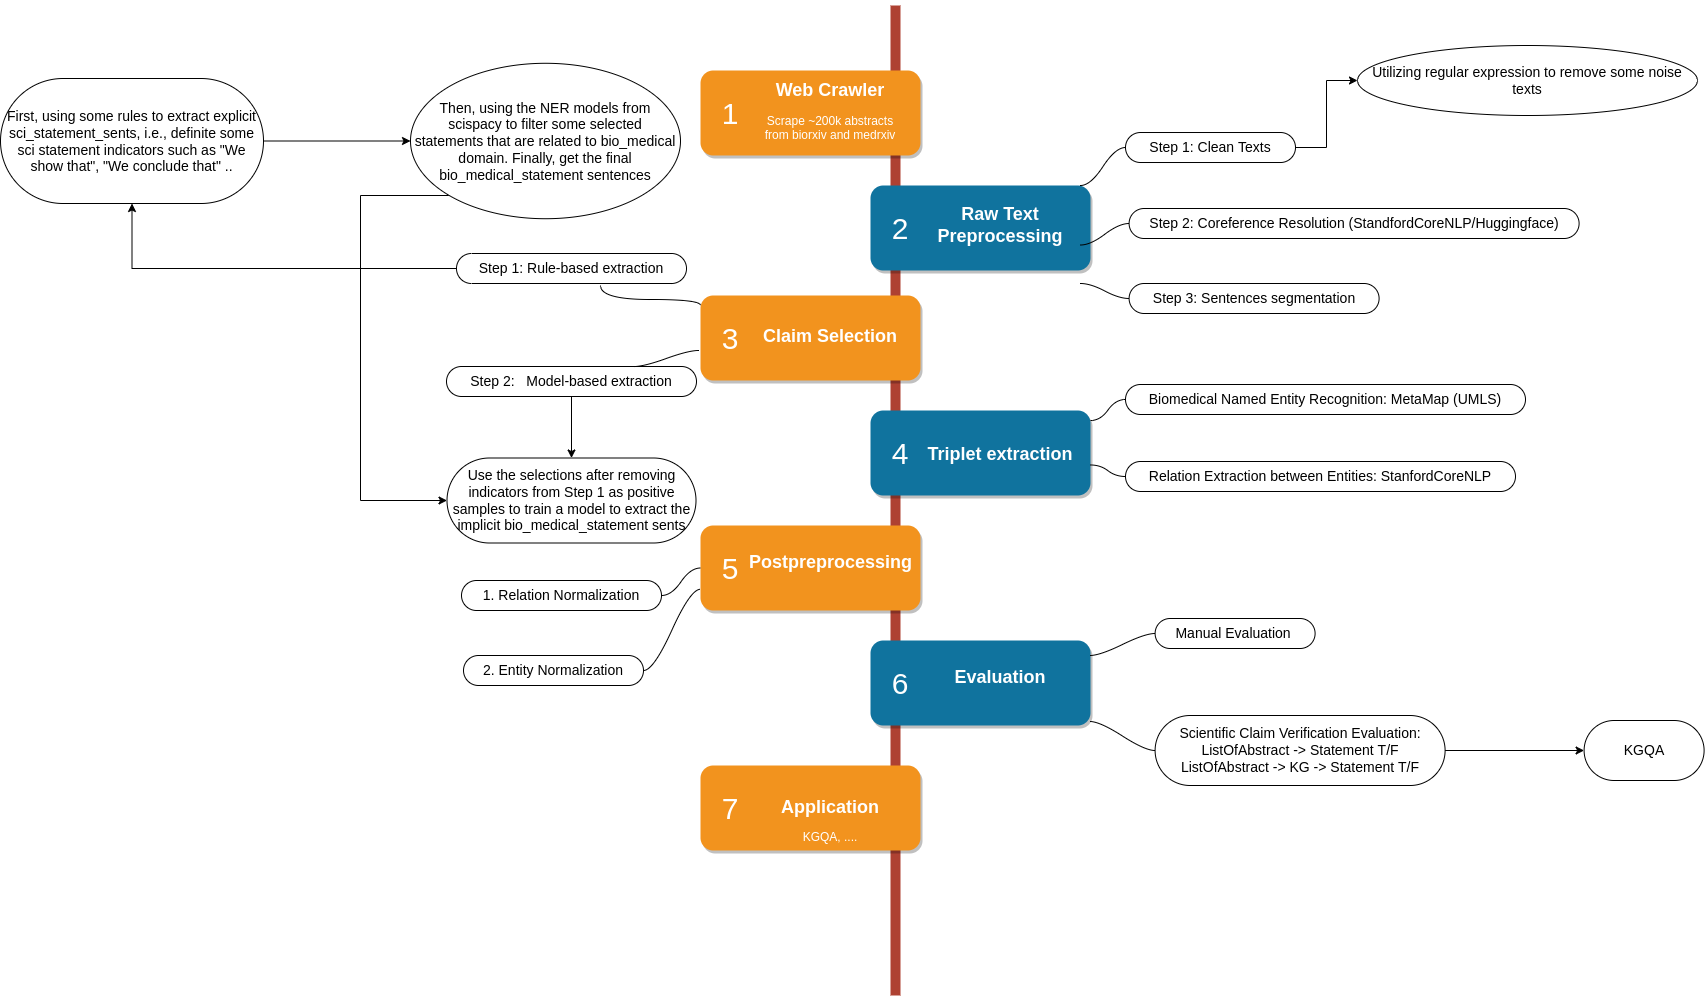

The diagram above was exported from draw.io. Its source (the exported page's mxGraphModel, read from the mxfile embedded in the PNG):
<mxGraphModel dx="1808" dy="557" grid="1" gridSize="10" guides="1" tooltips="1" connect="1" arrows="1" fold="1" page="1" pageScale="1" pageWidth="827" pageHeight="1169" math="0" shadow="0">
  <root>
    <mxCell id="0" />
    <mxCell id="1" parent="0" />
    <mxCell id="Gv_LzL5xlNfyhuMaDxPK-1" value="" style="line;strokeWidth=10;direction=south;html=1;fillColor=none;fontSize=13;fontColor=#000000;align=center;strokeColor=#AE4132;" parent="1" vertex="1">
      <mxGeometry x="360" y="70" width="10" height="990" as="geometry" />
    </mxCell>
    <mxCell id="Gv_LzL5xlNfyhuMaDxPK-2" value="" style="rounded=1;whiteSpace=wrap;html=1;strokeColor=none;strokeWidth=1;fillColor=#F2931E;fontSize=13;fontColor=#FFFFFF;align=center;gradientColor=none;gradientDirection=east;verticalAlign=top;shadow=1;" parent="1" vertex="1">
      <mxGeometry x="170" y="135" width="220" height="85" as="geometry" />
    </mxCell>
    <mxCell id="Gv_LzL5xlNfyhuMaDxPK-3" value="1" style="text;html=1;strokeColor=none;fillColor=none;align=center;verticalAlign=middle;whiteSpace=wrap;fontSize=30;fontColor=#FFFFFF;" parent="1" vertex="1">
      <mxGeometry x="180" y="168" width="40" height="20" as="geometry" />
    </mxCell>
    <mxCell id="Gv_LzL5xlNfyhuMaDxPK-4" value="" style="rounded=1;whiteSpace=wrap;html=1;strokeColor=none;strokeWidth=1;fillColor=#10739E;fontSize=13;fontColor=#FFFFFF;align=center;gradientColor=none;gradientDirection=east;verticalAlign=top;shadow=1;" parent="1" vertex="1">
      <mxGeometry x="340" y="250" width="220" height="85" as="geometry" />
    </mxCell>
    <mxCell id="Gv_LzL5xlNfyhuMaDxPK-5" value="2" style="text;html=1;strokeColor=none;fillColor=none;align=center;verticalAlign=middle;whiteSpace=wrap;fontSize=30;fontColor=#FFFFFF;" parent="1" vertex="1">
      <mxGeometry x="350" y="283" width="40" height="20" as="geometry" />
    </mxCell>
    <mxCell id="Gv_LzL5xlNfyhuMaDxPK-6" value="" style="rounded=1;whiteSpace=wrap;html=1;strokeColor=none;strokeWidth=1;fillColor=#F2931E;fontSize=13;fontColor=#FFFFFF;align=center;gradientColor=none;gradientDirection=east;verticalAlign=top;shadow=1;" parent="1" vertex="1">
      <mxGeometry x="170" y="360" width="220" height="85" as="geometry" />
    </mxCell>
    <mxCell id="Gv_LzL5xlNfyhuMaDxPK-7" value="3" style="text;html=1;strokeColor=none;fillColor=none;align=center;verticalAlign=middle;whiteSpace=wrap;fontSize=30;fontColor=#FFFFFF;" parent="1" vertex="1">
      <mxGeometry x="180" y="393" width="40" height="20" as="geometry" />
    </mxCell>
    <mxCell id="Gv_LzL5xlNfyhuMaDxPK-8" value="" style="rounded=1;whiteSpace=wrap;html=1;strokeColor=none;strokeWidth=1;fillColor=#10739E;fontSize=13;fontColor=#FFFFFF;align=center;gradientColor=none;gradientDirection=east;verticalAlign=top;shadow=1;" parent="1" vertex="1">
      <mxGeometry x="340" y="475" width="220" height="85" as="geometry" />
    </mxCell>
    <mxCell id="Gv_LzL5xlNfyhuMaDxPK-9" value="4" style="text;html=1;strokeColor=none;fillColor=none;align=center;verticalAlign=middle;whiteSpace=wrap;fontSize=30;fontColor=#FFFFFF;" parent="1" vertex="1">
      <mxGeometry x="350" y="508" width="40" height="20" as="geometry" />
    </mxCell>
    <mxCell id="Gv_LzL5xlNfyhuMaDxPK-10" value="" style="rounded=1;whiteSpace=wrap;html=1;strokeColor=none;strokeWidth=1;fillColor=#F2931E;fontSize=13;fontColor=#FFFFFF;align=center;gradientColor=none;gradientDirection=east;verticalAlign=middle;shadow=1;" parent="1" vertex="1">
      <mxGeometry x="170" y="590" width="220" height="85" as="geometry" />
    </mxCell>
    <mxCell id="Gv_LzL5xlNfyhuMaDxPK-11" value="5" style="text;html=1;strokeColor=none;fillColor=none;align=center;verticalAlign=middle;whiteSpace=wrap;fontSize=30;fontColor=#FFFFFF;" parent="1" vertex="1">
      <mxGeometry x="180" y="623" width="40" height="20" as="geometry" />
    </mxCell>
    <mxCell id="Gv_LzL5xlNfyhuMaDxPK-12" value="" style="rounded=1;whiteSpace=wrap;html=1;strokeColor=none;strokeWidth=1;fillColor=#10739E;fontSize=13;fontColor=#FFFFFF;align=center;gradientColor=none;gradientDirection=east;verticalAlign=middle;shadow=1;" parent="1" vertex="1">
      <mxGeometry x="340" y="705" width="220" height="85" as="geometry" />
    </mxCell>
    <mxCell id="Gv_LzL5xlNfyhuMaDxPK-13" value="6" style="text;html=1;strokeColor=none;fillColor=none;align=center;verticalAlign=middle;whiteSpace=wrap;fontSize=30;fontColor=#FFFFFF;" parent="1" vertex="1">
      <mxGeometry x="350" y="738" width="40" height="20" as="geometry" />
    </mxCell>
    <mxCell id="Gv_LzL5xlNfyhuMaDxPK-14" value="" style="rounded=1;whiteSpace=wrap;html=1;strokeColor=none;strokeWidth=1;fillColor=#F2931E;fontSize=13;fontColor=#FFFFFF;align=center;gradientColor=none;gradientDirection=east;verticalAlign=top;shadow=1;" parent="1" vertex="1">
      <mxGeometry x="170" y="830" width="220" height="85" as="geometry" />
    </mxCell>
    <mxCell id="Gv_LzL5xlNfyhuMaDxPK-15" value="7" style="text;html=1;strokeColor=none;fillColor=none;align=center;verticalAlign=middle;whiteSpace=wrap;fontSize=30;fontColor=#FFFFFF;" parent="1" vertex="1">
      <mxGeometry x="180" y="863" width="40" height="20" as="geometry" />
    </mxCell>
    <mxCell id="Gv_LzL5xlNfyhuMaDxPK-16" value="&lt;h1&gt;Web Crawler&lt;/h1&gt;&lt;p&gt;&lt;font style=&quot;font-size: 12px;&quot;&gt;Scrape ~200k abstracts from biorxiv and medrxiv&lt;/font&gt;&lt;/p&gt;" style="text;html=1;spacing=5;spacingTop=-20;whiteSpace=wrap;overflow=hidden;strokeColor=none;strokeWidth=4;fillColor=none;gradientColor=#007FFF;fontSize=9;fontColor=#FFFFFF;align=center;" parent="1" vertex="1">
      <mxGeometry x="220" y="143" width="160" height="77" as="geometry" />
    </mxCell>
    <mxCell id="Gv_LzL5xlNfyhuMaDxPK-17" value="&lt;h1&gt;Raw Text Preprocessing&lt;/h1&gt;&lt;p&gt;&lt;br&gt;&lt;/p&gt;" style="text;html=1;spacing=5;spacingTop=-20;whiteSpace=wrap;overflow=hidden;strokeColor=none;strokeWidth=4;fillColor=none;gradientColor=#007FFF;fontSize=9;fontColor=#FFFFFF;align=center;verticalAlign=middle;" parent="1" vertex="1">
      <mxGeometry x="390" y="271" width="160" height="77" as="geometry" />
    </mxCell>
    <mxCell id="Gv_LzL5xlNfyhuMaDxPK-18" value="&lt;h1&gt;Claim Selection&lt;/h1&gt;" style="text;html=1;spacing=5;spacingTop=-20;whiteSpace=wrap;overflow=hidden;strokeColor=none;strokeWidth=4;fillColor=none;gradientColor=#007FFF;fontSize=9;fontColor=#FFFFFF;align=center;verticalAlign=middle;" parent="1" vertex="1">
      <mxGeometry x="220" y="372" width="160" height="77" as="geometry" />
    </mxCell>
    <mxCell id="Gv_LzL5xlNfyhuMaDxPK-19" value="&lt;h1&gt;Triplet extraction&lt;/h1&gt;" style="text;html=1;spacing=5;spacingTop=-20;whiteSpace=wrap;overflow=hidden;strokeColor=none;strokeWidth=4;fillColor=none;gradientColor=#007FFF;fontSize=9;fontColor=#FFFFFF;align=center;verticalAlign=middle;" parent="1" vertex="1">
      <mxGeometry x="390" y="490" width="160" height="77" as="geometry" />
    </mxCell>
    <mxCell id="Gv_LzL5xlNfyhuMaDxPK-20" value="&lt;h1&gt;Postpreprocessing&lt;/h1&gt;" style="text;html=1;spacing=5;spacingTop=-20;whiteSpace=wrap;overflow=hidden;strokeColor=none;strokeWidth=4;fillColor=none;gradientColor=#007FFF;fontSize=9;fontColor=#FFFFFF;align=center;verticalAlign=middle;" parent="1" vertex="1">
      <mxGeometry x="215" y="598" width="170" height="77" as="geometry" />
    </mxCell>
    <mxCell id="Gv_LzL5xlNfyhuMaDxPK-21" value="&lt;h1&gt;Evaluation&lt;/h1&gt;" style="text;html=1;spacing=5;spacingTop=-20;whiteSpace=wrap;overflow=hidden;strokeColor=none;strokeWidth=4;fillColor=none;gradientColor=#007FFF;fontSize=9;fontColor=#FFFFFF;align=center;" parent="1" vertex="1">
      <mxGeometry x="390" y="730" width="160" height="66" as="geometry" />
    </mxCell>
    <mxCell id="Gv_LzL5xlNfyhuMaDxPK-22" value="&lt;h1&gt;Application&lt;/h1&gt;&lt;div&gt;KGQA, ....&lt;/div&gt;" style="text;html=1;spacing=5;spacingTop=-20;whiteSpace=wrap;overflow=hidden;strokeColor=none;strokeWidth=4;fillColor=none;gradientColor=#007FFF;fontSize=9;fontColor=#FFFFFF;align=center;verticalAlign=middle;" parent="1" vertex="1">
      <mxGeometry x="220" y="850" width="160" height="77" as="geometry" />
    </mxCell>
    <mxCell id="zdcsJM44Su3LsZvBnKGL-2" value="" style="edgeStyle=orthogonalEdgeStyle;rounded=0;orthogonalLoop=1;jettySize=auto;html=1;entryX=0;entryY=0.5;entryDx=0;entryDy=0;" parent="1" source="Gv_LzL5xlNfyhuMaDxPK-23" target="zdcsJM44Su3LsZvBnKGL-1" edge="1">
      <mxGeometry relative="1" as="geometry" />
    </mxCell>
    <mxCell id="Gv_LzL5xlNfyhuMaDxPK-23" value="&lt;font style=&quot;font-size: 14px;&quot;&gt;Step 1: Clean Texts&lt;/font&gt;" style="whiteSpace=wrap;html=1;rounded=1;arcSize=50;align=center;verticalAlign=middle;strokeWidth=1;autosize=1;spacing=4;treeFolding=1;treeMoving=1;newEdgeStyle={&quot;edgeStyle&quot;:&quot;entityRelationEdgeStyle&quot;,&quot;startArrow&quot;:&quot;none&quot;,&quot;endArrow&quot;:&quot;none&quot;,&quot;segment&quot;:10,&quot;curved&quot;:1};" parent="1" vertex="1">
      <mxGeometry x="595" y="197.01" width="170" height="30" as="geometry" />
    </mxCell>
    <mxCell id="Gv_LzL5xlNfyhuMaDxPK-24" value="" style="edgeStyle=entityRelationEdgeStyle;startArrow=none;endArrow=none;segment=10;curved=1;rounded=0;" parent="1" target="Gv_LzL5xlNfyhuMaDxPK-23" edge="1">
      <mxGeometry relative="1" as="geometry">
        <mxPoint x="550" y="250" as="sourcePoint" />
      </mxGeometry>
    </mxCell>
    <mxCell id="Gv_LzL5xlNfyhuMaDxPK-25" value="&lt;font style=&quot;font-size: 14px;&quot;&gt;Step 2: Coreference Resolution (StandfordCoreNLP/Huggingface)&lt;/font&gt;" style="whiteSpace=wrap;html=1;rounded=1;arcSize=50;align=center;verticalAlign=middle;strokeWidth=1;autosize=1;spacing=4;treeFolding=1;treeMoving=1;newEdgeStyle={&quot;edgeStyle&quot;:&quot;entityRelationEdgeStyle&quot;,&quot;startArrow&quot;:&quot;none&quot;,&quot;endArrow&quot;:&quot;none&quot;,&quot;segment&quot;:10,&quot;curved&quot;:1};" parent="1" vertex="1">
      <mxGeometry x="598.6" y="273" width="450" height="30" as="geometry" />
    </mxCell>
    <mxCell id="Gv_LzL5xlNfyhuMaDxPK-26" value="" style="edgeStyle=entityRelationEdgeStyle;startArrow=none;endArrow=none;segment=10;curved=1;rounded=0;exitX=1;exitY=0.5;exitDx=0;exitDy=0;" parent="1" source="Gv_LzL5xlNfyhuMaDxPK-17" target="Gv_LzL5xlNfyhuMaDxPK-25" edge="1">
      <mxGeometry relative="1" as="geometry">
        <mxPoint x="560" y="303" as="sourcePoint" />
      </mxGeometry>
    </mxCell>
    <mxCell id="Gv_LzL5xlNfyhuMaDxPK-27" value="&lt;font style=&quot;font-size: 14px;&quot;&gt;Step 3: Sentences segmentation&lt;/font&gt;" style="whiteSpace=wrap;html=1;rounded=1;arcSize=50;align=center;verticalAlign=middle;strokeWidth=1;autosize=1;spacing=4;treeFolding=1;treeMoving=1;newEdgeStyle={&quot;edgeStyle&quot;:&quot;entityRelationEdgeStyle&quot;,&quot;startArrow&quot;:&quot;none&quot;,&quot;endArrow&quot;:&quot;none&quot;,&quot;segment&quot;:10,&quot;curved&quot;:1};" parent="1" vertex="1">
      <mxGeometry x="598.6" y="348" width="250" height="30" as="geometry" />
    </mxCell>
    <mxCell id="Gv_LzL5xlNfyhuMaDxPK-28" value="" style="edgeStyle=entityRelationEdgeStyle;startArrow=none;endArrow=none;segment=10;curved=1;rounded=0;exitX=1;exitY=1;exitDx=0;exitDy=0;" parent="1" source="Gv_LzL5xlNfyhuMaDxPK-17" target="Gv_LzL5xlNfyhuMaDxPK-27" edge="1">
      <mxGeometry relative="1" as="geometry">
        <mxPoint x="560" y="335" as="sourcePoint" />
      </mxGeometry>
    </mxCell>
    <mxCell id="Gv_LzL5xlNfyhuMaDxPK-29" value="" style="edgeStyle=orthogonalEdgeStyle;rounded=0;orthogonalLoop=1;jettySize=auto;html=1;" parent="1" source="Gv_LzL5xlNfyhuMaDxPK-30" target="Gv_LzL5xlNfyhuMaDxPK-32" edge="1">
      <mxGeometry relative="1" as="geometry" />
    </mxCell>
    <mxCell id="Gv_LzL5xlNfyhuMaDxPK-30" value="&lt;font style=&quot;font-size: 14px;&quot;&gt;Step 1: Rule-based extraction&lt;/font&gt;" style="whiteSpace=wrap;html=1;rounded=1;arcSize=50;align=center;verticalAlign=middle;strokeWidth=1;autosize=1;spacing=4;treeFolding=1;treeMoving=1;newEdgeStyle={&quot;edgeStyle&quot;:&quot;entityRelationEdgeStyle&quot;,&quot;startArrow&quot;:&quot;none&quot;,&quot;endArrow&quot;:&quot;none&quot;,&quot;segment&quot;:10,&quot;curved&quot;:1};glass=0;direction=west;fontSize=14;" parent="1" vertex="1">
      <mxGeometry x="-74" y="318" width="230" height="30" as="geometry" />
    </mxCell>
    <mxCell id="Gv_LzL5xlNfyhuMaDxPK-31" value="" style="edgeStyle=orthogonalEdgeStyle;startArrow=none;endArrow=none;segment=10;rounded=0;curved=1;" parent="1" edge="1">
      <mxGeometry relative="1" as="geometry">
        <mxPoint x="170" y="370" as="sourcePoint" />
        <Array as="points">
          <mxPoint x="170" y="364" />
          <mxPoint x="70" y="364" />
        </Array>
        <mxPoint x="70" y="350" as="targetPoint" />
      </mxGeometry>
    </mxCell>
    <mxCell id="zdcsJM44Su3LsZvBnKGL-7" value="" style="edgeStyle=orthogonalEdgeStyle;rounded=0;orthogonalLoop=1;jettySize=auto;html=1;" parent="1" source="Gv_LzL5xlNfyhuMaDxPK-32" target="zdcsJM44Su3LsZvBnKGL-6" edge="1">
      <mxGeometry relative="1" as="geometry" />
    </mxCell>
    <mxCell id="Gv_LzL5xlNfyhuMaDxPK-32" value="&lt;font style=&quot;font-size: 14px;&quot;&gt;First, using some rules to extract explicit sci_statement_sents, i.e., definite some sci statement indicators such as &quot;We show that&quot;, &quot;We conclude that&quot; ..&lt;/font&gt;" style="whiteSpace=wrap;html=1;rounded=1;arcSize=50;strokeWidth=1;spacing=4;glass=0;" parent="1" vertex="1">
      <mxGeometry x="-530" y="143" width="263" height="125" as="geometry" />
    </mxCell>
    <mxCell id="Gv_LzL5xlNfyhuMaDxPK-33" value="" style="edgeStyle=orthogonalEdgeStyle;rounded=0;orthogonalLoop=1;jettySize=auto;html=1;" parent="1" source="Gv_LzL5xlNfyhuMaDxPK-34" target="Gv_LzL5xlNfyhuMaDxPK-36" edge="1">
      <mxGeometry relative="1" as="geometry" />
    </mxCell>
    <mxCell id="Gv_LzL5xlNfyhuMaDxPK-34" value="&lt;font style=&quot;font-size: 14px;&quot;&gt;Step 2:&amp;nbsp; &amp;nbsp;Model-based extraction&lt;/font&gt;" style="whiteSpace=wrap;html=1;rounded=1;arcSize=50;align=center;verticalAlign=middle;strokeWidth=1;autosize=1;spacing=4;treeFolding=1;treeMoving=1;newEdgeStyle={&quot;edgeStyle&quot;:&quot;entityRelationEdgeStyle&quot;,&quot;startArrow&quot;:&quot;none&quot;,&quot;endArrow&quot;:&quot;none&quot;,&quot;segment&quot;:10,&quot;curved&quot;:1};glass=0;fontSize=14;" parent="1" vertex="1">
      <mxGeometry x="-84" y="431" width="250" height="30" as="geometry" />
    </mxCell>
    <mxCell id="Gv_LzL5xlNfyhuMaDxPK-35" value="" style="edgeStyle=entityRelationEdgeStyle;startArrow=none;endArrow=none;segment=10;curved=1;rounded=0;exitX=-0.009;exitY=0.647;exitDx=0;exitDy=0;exitPerimeter=0;entryX=0.75;entryY=0;entryDx=0;entryDy=0;" parent="1" source="Gv_LzL5xlNfyhuMaDxPK-6" target="Gv_LzL5xlNfyhuMaDxPK-34" edge="1">
      <mxGeometry relative="1" as="geometry">
        <mxPoint x="44" y="453" as="sourcePoint" />
      </mxGeometry>
    </mxCell>
    <mxCell id="Gv_LzL5xlNfyhuMaDxPK-36" value="&lt;font style=&quot;font-size: 14px;&quot;&gt;Use the selections after removing indicators from Step 1 as positive samples to train a model to extract the implicit bio_medical_statement sents&lt;/font&gt;" style="whiteSpace=wrap;html=1;rounded=1;arcSize=50;strokeWidth=1;spacing=4;glass=0;fontSize=14;" parent="1" vertex="1">
      <mxGeometry x="-83.5" y="522.5" width="249" height="85" as="geometry" />
    </mxCell>
    <mxCell id="Gv_LzL5xlNfyhuMaDxPK-37" value="&lt;font style=&quot;font-size: 14px;&quot;&gt;Biomedical Named Entity Recognition: MetaMap (UMLS)&lt;/font&gt;" style="whiteSpace=wrap;html=1;rounded=1;arcSize=50;align=center;verticalAlign=middle;strokeWidth=1;autosize=1;spacing=4;treeFolding=1;treeMoving=1;newEdgeStyle={&quot;edgeStyle&quot;:&quot;entityRelationEdgeStyle&quot;,&quot;startArrow&quot;:&quot;none&quot;,&quot;endArrow&quot;:&quot;none&quot;,&quot;segment&quot;:10,&quot;curved&quot;:1};glass=0;fontSize=14;" parent="1" vertex="1">
      <mxGeometry x="595" y="449" width="400" height="30" as="geometry" />
    </mxCell>
    <mxCell id="Gv_LzL5xlNfyhuMaDxPK-38" value="" style="edgeStyle=entityRelationEdgeStyle;startArrow=none;endArrow=none;segment=10;curved=1;rounded=0;" parent="1" target="Gv_LzL5xlNfyhuMaDxPK-37" edge="1">
      <mxGeometry relative="1" as="geometry">
        <mxPoint x="560" y="485" as="sourcePoint" />
      </mxGeometry>
    </mxCell>
    <mxCell id="Gv_LzL5xlNfyhuMaDxPK-39" value="&lt;font style=&quot;font-size: 14px;&quot;&gt;Relation Extraction between Entities: StanfordCoreNLP&lt;/font&gt;" style="whiteSpace=wrap;html=1;rounded=1;arcSize=50;align=center;verticalAlign=middle;strokeWidth=1;autosize=1;spacing=4;treeFolding=1;treeMoving=1;newEdgeStyle={&quot;edgeStyle&quot;:&quot;entityRelationEdgeStyle&quot;,&quot;startArrow&quot;:&quot;none&quot;,&quot;endArrow&quot;:&quot;none&quot;,&quot;segment&quot;:10,&quot;curved&quot;:1};glass=0;fontSize=14;" parent="1" vertex="1">
      <mxGeometry x="595" y="526" width="390" height="30" as="geometry" />
    </mxCell>
    <mxCell id="Gv_LzL5xlNfyhuMaDxPK-40" value="" style="edgeStyle=entityRelationEdgeStyle;startArrow=none;endArrow=none;segment=10;curved=1;rounded=0;exitX=1;exitY=0.641;exitDx=0;exitDy=0;exitPerimeter=0;" parent="1" source="Gv_LzL5xlNfyhuMaDxPK-8" target="Gv_LzL5xlNfyhuMaDxPK-39" edge="1">
      <mxGeometry relative="1" as="geometry">
        <mxPoint x="563.94" y="528" as="sourcePoint" />
      </mxGeometry>
    </mxCell>
    <mxCell id="Gv_LzL5xlNfyhuMaDxPK-41" value="&lt;font style=&quot;font-size: 14px;&quot;&gt;1. Relation Normalization&lt;/font&gt;" style="whiteSpace=wrap;html=1;rounded=1;arcSize=50;align=center;verticalAlign=middle;strokeWidth=1;autosize=1;spacing=4;treeFolding=1;treeMoving=1;newEdgeStyle={&quot;edgeStyle&quot;:&quot;entityRelationEdgeStyle&quot;,&quot;startArrow&quot;:&quot;none&quot;,&quot;endArrow&quot;:&quot;none&quot;,&quot;segment&quot;:10,&quot;curved&quot;:1};glass=0;fontSize=14;" parent="1" vertex="1">
      <mxGeometry x="-69" y="645" width="200" height="30" as="geometry" />
    </mxCell>
    <mxCell id="Gv_LzL5xlNfyhuMaDxPK-42" value="" style="edgeStyle=entityRelationEdgeStyle;startArrow=none;endArrow=none;segment=10;curved=1;rounded=0;exitX=0;exitY=0.5;exitDx=0;exitDy=0;" parent="1" source="Gv_LzL5xlNfyhuMaDxPK-10" target="Gv_LzL5xlNfyhuMaDxPK-41" edge="1">
      <mxGeometry relative="1" as="geometry">
        <mxPoint x="30" y="630" as="sourcePoint" />
      </mxGeometry>
    </mxCell>
    <mxCell id="Gv_LzL5xlNfyhuMaDxPK-43" value="&lt;font style=&quot;font-size: 14px;&quot;&gt;2. Entity Normalization&lt;/font&gt;" style="whiteSpace=wrap;html=1;rounded=1;arcSize=50;align=center;verticalAlign=middle;strokeWidth=1;autosize=1;spacing=4;treeFolding=1;treeMoving=1;newEdgeStyle={&quot;edgeStyle&quot;:&quot;entityRelationEdgeStyle&quot;,&quot;startArrow&quot;:&quot;none&quot;,&quot;endArrow&quot;:&quot;none&quot;,&quot;segment&quot;:10,&quot;curved&quot;:1};glass=0;fontSize=14;" parent="1" vertex="1">
      <mxGeometry x="-67" y="720" width="180" height="30" as="geometry" />
    </mxCell>
    <mxCell id="Gv_LzL5xlNfyhuMaDxPK-44" value="" style="edgeStyle=entityRelationEdgeStyle;startArrow=none;endArrow=none;segment=10;curved=1;rounded=0;exitX=0;exitY=0.75;exitDx=0;exitDy=0;" parent="1" source="Gv_LzL5xlNfyhuMaDxPK-10" target="Gv_LzL5xlNfyhuMaDxPK-43" edge="1">
      <mxGeometry relative="1" as="geometry">
        <mxPoint x="101" y="660" as="sourcePoint" />
      </mxGeometry>
    </mxCell>
    <mxCell id="Gv_LzL5xlNfyhuMaDxPK-45" value="Manual Evaluation&amp;nbsp;" style="whiteSpace=wrap;html=1;rounded=1;arcSize=50;align=center;verticalAlign=middle;strokeWidth=1;autosize=1;spacing=4;treeFolding=1;treeMoving=1;newEdgeStyle={&quot;edgeStyle&quot;:&quot;entityRelationEdgeStyle&quot;,&quot;startArrow&quot;:&quot;none&quot;,&quot;endArrow&quot;:&quot;none&quot;,&quot;segment&quot;:10,&quot;curved&quot;:1};glass=0;fontSize=14;" parent="1" vertex="1">
      <mxGeometry x="624.6" y="683" width="160" height="30" as="geometry" />
    </mxCell>
    <mxCell id="Gv_LzL5xlNfyhuMaDxPK-46" value="" style="edgeStyle=entityRelationEdgeStyle;startArrow=none;endArrow=none;segment=10;curved=1;rounded=0;" parent="1" target="Gv_LzL5xlNfyhuMaDxPK-45" edge="1">
      <mxGeometry relative="1" as="geometry">
        <mxPoint x="559.27" y="720" as="sourcePoint" />
      </mxGeometry>
    </mxCell>
    <mxCell id="fmgdFdFfX0kEYSa38K0j-2" value="" style="edgeStyle=orthogonalEdgeStyle;rounded=0;orthogonalLoop=1;jettySize=auto;html=1;" parent="1" source="Gv_LzL5xlNfyhuMaDxPK-47" target="fmgdFdFfX0kEYSa38K0j-1" edge="1">
      <mxGeometry relative="1" as="geometry" />
    </mxCell>
    <mxCell id="Gv_LzL5xlNfyhuMaDxPK-47" value="&lt;font style=&quot;font-size: 14px;&quot;&gt;Scientific Claim Verification Evaluation:&lt;br style=&quot;font-size: 14px;&quot;&gt;ListOfAbstract -&amp;gt; Statement T/F&lt;br style=&quot;font-size: 14px;&quot;&gt;ListOfAbstract -&amp;gt; KG -&amp;gt; Statement T/F&lt;/font&gt;" style="whiteSpace=wrap;html=1;rounded=1;arcSize=50;align=center;verticalAlign=middle;strokeWidth=1;autosize=1;spacing=4;treeFolding=1;treeMoving=1;newEdgeStyle={&quot;edgeStyle&quot;:&quot;entityRelationEdgeStyle&quot;,&quot;startArrow&quot;:&quot;none&quot;,&quot;endArrow&quot;:&quot;none&quot;,&quot;segment&quot;:10,&quot;curved&quot;:1};glass=0;fontSize=14;" parent="1" vertex="1">
      <mxGeometry x="624.6" y="780" width="290" height="70" as="geometry" />
    </mxCell>
    <mxCell id="Gv_LzL5xlNfyhuMaDxPK-48" value="" style="edgeStyle=entityRelationEdgeStyle;startArrow=none;endArrow=none;segment=10;curved=1;rounded=0;" parent="1" target="Gv_LzL5xlNfyhuMaDxPK-47" edge="1">
      <mxGeometry relative="1" as="geometry">
        <mxPoint x="559.27" y="786" as="sourcePoint" />
      </mxGeometry>
    </mxCell>
    <mxCell id="zdcsJM44Su3LsZvBnKGL-1" value="Utilizing regular expression to remove some noise texts" style="ellipse;whiteSpace=wrap;html=1;rounded=1;arcSize=50;strokeWidth=1;spacing=4;fontSize=14;" parent="1" vertex="1">
      <mxGeometry x="827" y="110.01" width="340" height="69.99" as="geometry" />
    </mxCell>
    <mxCell id="zdcsJM44Su3LsZvBnKGL-10" style="edgeStyle=orthogonalEdgeStyle;rounded=0;orthogonalLoop=1;jettySize=auto;html=1;entryX=0;entryY=0.5;entryDx=0;entryDy=0;" parent="1" source="zdcsJM44Su3LsZvBnKGL-6" target="Gv_LzL5xlNfyhuMaDxPK-36" edge="1">
      <mxGeometry relative="1" as="geometry">
        <Array as="points">
          <mxPoint x="-170" y="260" />
          <mxPoint x="-170" y="565" />
        </Array>
      </mxGeometry>
    </mxCell>
    <mxCell id="zdcsJM44Su3LsZvBnKGL-6" value="&lt;font style=&quot;font-size: 14px;&quot;&gt;Then, using the NER models from scispacy to filter some selected statements that are related to bio_medical domain. Finally, get the final bio_medical_statement sentences&lt;/font&gt;" style="ellipse;whiteSpace=wrap;html=1;rounded=1;arcSize=50;strokeWidth=1;spacing=4;glass=0;" parent="1" vertex="1">
      <mxGeometry x="-120" y="127.78" width="270" height="155.44" as="geometry" />
    </mxCell>
    <mxCell id="fmgdFdFfX0kEYSa38K0j-1" value="KGQA" style="whiteSpace=wrap;html=1;fontSize=14;rounded=1;arcSize=50;strokeWidth=1;spacing=4;glass=0;" parent="1" vertex="1">
      <mxGeometry x="1053.6" y="785" width="120" height="60" as="geometry" />
    </mxCell>
  </root>
</mxGraphModel>